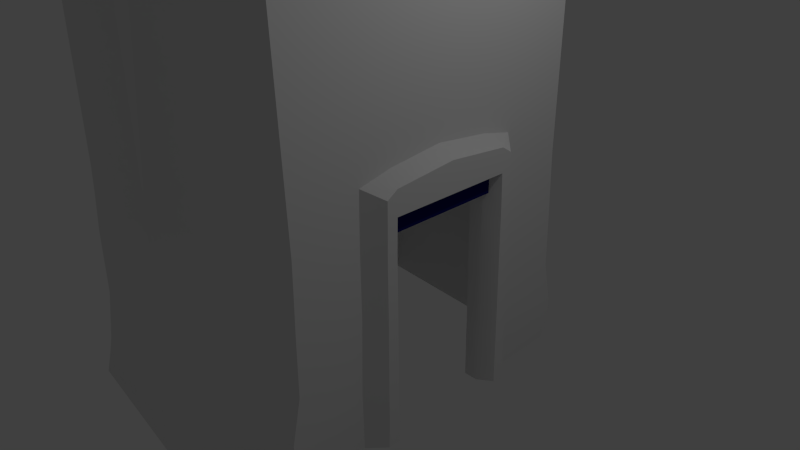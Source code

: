 # Source: Elevator.blend  (saved by Blender 2.72.0; exported with 4.5.12 LTS)
import bpy
from mathutils import Matrix  # noqa: F401  (used for matrix-valued properties, if any)

bpy.ops.wm.read_factory_settings(use_empty=True)
scene = bpy.context.scene
scene.name = 'Scene'

# ---- collections
col_collection_1 = bpy.data.collections.new('Collection 1'); scene.collection.children.link(col_collection_1)

# ---- materials (node trees are filled in below, after node groups)
mat_material_002 = bpy.data.materials.new('Material.002')
mat_material_002.alpha_threshold = 0.0
mat_material_002.use_transparent_shadow = False
mat_material_002.roughness = 0.5
mat_material_003 = bpy.data.materials.new('Material.003')
mat_material_003.alpha_threshold = 0.0
mat_material_003.use_transparent_shadow = False
mat_material_003.diffuse_color = (0.005571, 0.007627, 0.1237, 1.0)
mat_material_003.roughness = 0.5
mat_material_003.specular_intensity = 0.9167
mat_material = bpy.data.materials.new('Material')
mat_material.alpha_threshold = 0.0
mat_material.use_transparent_shadow = False
mat_material.roughness = 0.5
mat_material.line_color = (0.0, 0.0, 0.0, 1.0)
mat_material_001 = bpy.data.materials.new('Material.001')
mat_material_001.alpha_threshold = 0.0
mat_material_001.use_transparent_shadow = False
mat_material_001.diffuse_color = (0.005398, 0.004234, 0.2203, 1.0)
mat_material_001.roughness = 0.5

# ---- material node trees

# ---- world
world_world = bpy.data.worlds.new('World'); scene.world = world_world
world_world.color = (0.05088, 0.05088, 0.05088)
world_world.use_sun_shadow = False
world_world.sun_shadow_jitter_overblur = 0.0
world_world.cycles.sampling_method = 'MANUAL'
world_world.cycles.sample_map_resolution = 256

# ---- cameras
cam_camera = bpy.data.cameras.new('Camera')
cam_camera.clip_end = 100.0
cam_camera.lens = 35.0
cam_camera.sensor_width = 32.0
cam_camera.sensor_height = 18.0
cam_camera.ortho_scale = 7.314
cam_camera.dof.focus_distance = 0.0
cam_camera.dof.aperture_fstop = 128.0

# ---- lights
light_lamp = bpy.data.lights.new('Lamp', 'POINT')
light_lamp.transmission_factor = 0.0
light_lamp.cutoff_distance = 30.0
light_lamp.energy = 100.0
light_lamp.shadow_buffer_clip_start = 1.001
light_lamp.shadow_soft_size = 0.1
light_lamp.shadow_maximum_resolution = 0.006
light_lamp.use_absolute_resolution = True
light_lamp.cycles.use_multiple_importance_sampling = False

# ---- meshes
me_cube_002 = bpy.data.meshes.new('Cube.002')
me_cube_002.from_pydata([(-1.0, -1.0, -1.0), (-1.0, 1.0, -1.0), (1.0, 1.0, -1.0), (1.0, -1.0, -1.0), (-1.0, -1.0, 0.6563), (-1.0, 1.0, 0.6563), (1.0, 1.0, 0.6563), (1.0, -1.0, 0.6563), (-1.0, -0.3333, 0.6738), (-1.0, 0.3333, 0.6738), (-1.0, 0.3333, -1.0), (-1.0, -0.3333, -1.0), (1.0, 0.3333, 0.6738), (1.0, -0.3333, 0.6738), (1.0, -0.3333, -1.0), (1.0, 0.3333, -1.0)], [], [(9, 5, 1, 10), (5, 6, 2, 1), (13, 7, 3, 14), (7, 4, 0, 3), (10, 1, 2, 15), (12, 6, 5, 9), (4, 8, 11, 0), (8, 9, 10, 11), (6, 12, 15, 2), (12, 13, 14, 15), (0, 11, 14, 3), (11, 10, 15, 14), (7, 13, 8, 4), (13, 12, 9, 8)])
me_cube_002.polygons.foreach_set('material_index', [1, 1, 1, 1, 1, 1, 1, 1, 1, 1, 1, 1, 1, 1])
me_cube_002.materials.append(mat_material_002)
me_cube_002.materials.append(mat_material_003)
me_cube_002.use_remesh_preserve_volume = False
me_cube_002.use_remesh_preserve_attributes = False
me_cube_002.use_mirror_vertex_groups = False
me_cube_002.update()
me_cube = bpy.data.meshes.new('Cube')
me_cube.from_pydata([(1.112, 2.172, -1.745), (-2.45, 2.726, -1.723), (1.154, 2.283, 9.051), (-2.45, 2.417, 9.185), (0.9585, 0.7499, -1.275), (-2.951, 0.0, -1.723), (1.154, 0.0, 9.3), (-2.951, 0.0, 9.546), (0.3847, 2.594, -1.745), (-0.3847, 2.974, -1.745), (0.3847, 2.662, 9.164), (-0.3847, 2.766, 9.164), (0.9585, 0.7499, 0.1864), (0.9585, 0.7499, 1.059), (-0.3847, 0.0, 9.528), (0.3847, 0.0, 9.528), (-2.951, 0.9217, -1.723), (-2.951, 0.604, 9.546), (1.154, 0.7499, -1.745), (1.154, 0.6004, 9.3), (0.9585, 0.0, 1.059), (0.9585, 0.7499, -1.745), (0.3847, 0.8911, 9.528), (-0.3847, 0.8911, 9.528), (1.154, 2.235, -1.318), (1.154, 2.119, -0.5254), (1.154, 2.109, 0.2671), (-2.45, 2.654, -1.46), (-2.45, 2.512, -0.5669), (-2.45, 2.501, 0.3258), (1.154, 0.0, 1.059), (0.9221, 2.049, 0.1864), (0.9221, 2.049, -1.275), (-2.951, 0.0, 1.218), (-2.951, 0.0, 0.2349), (-2.951, 0.0, -1.411), (0.3847, 2.537, -1.298), (0.3847, 2.43, -0.4679), (0.3847, 2.43, 0.3618), (-0.3847, 2.981, -1.298), (-0.3847, 2.875, -0.4679), (-0.3847, 2.875, 0.3618), (-2.951, 0.7536, 1.218), (-2.951, 0.7536, 0.2349), (-2.951, 0.7731, -1.411), (1.154, 0.7499, 1.059), (1.154, 0.7499, 0.1864), (1.154, 0.7499, -1.275), (0.9221, 2.049, 1.059), (0.7876, 0.0, 1.059), (0.9221, 1.955, -1.745), (-1.877, 2.24, 0.1864), (-1.877, 2.24, -1.275), (-1.877, 2.24, 1.059), (-0.8185, 0.0, 1.059), (-1.877, 2.145, -1.745), (-2.101, 1.218, 0.1864), (-2.101, 1.218, -1.275), (-2.101, 1.218, 1.059), (-1.042, 0.0, 1.059), (-2.101, 1.218, -1.745), (-2.101, 0.0, 0.1864), (-2.101, 0.0, -1.275), (-2.101, 0.0, 1.059), (-1.042, 0.0, 1.059), (-2.101, 0.0, -1.745), (0.9221, 2.066, -0.9068), (0.9585, 0.7516, -0.9068), (1.154, 2.246, -1.118), (-2.45, 2.602, -1.235), (-2.951, 0.0, -0.9967), (0.3847, 2.549, -1.089), (-0.3847, 2.978, -1.089), (-2.951, 0.792, -0.9967), (1.154, 0.7516, -0.9068), (-1.877, 2.263, -0.9068), (-2.101, 1.236, -0.9068), (-2.101, 0.0, -0.9068), (-2.881, 1.203, -1.723), (-2.881, 1.258, 9.495), (1.154, 1.228, -1.745), (1.154, 1.236, 9.265), (0.3847, 1.078, 9.477), (-0.3847, 1.092, 9.477), (-2.881, 1.038, -1.418), (-2.881, 1.001, 0.122), (-2.881, 0.9996, 1.092), (1.154, 1.232, -1.281), (1.154, 1.199, 0.08617), (1.154, 1.197, 0.9474), (-2.881, 1.047, -1.03), (1.154, 1.235, -0.9366), (1.154, 2.096, 0.7799), (-2.45, 2.471, 0.8437), (0.3847, 2.416, 0.8759), (-0.3847, 2.838, 0.8759), (1.154, 0.0, 1.536), (-2.951, 0.0, 1.701), (-2.951, 0.7437, 1.701), (1.154, 0.7401, 1.536), (-2.881, 0.9869, 1.58), (1.154, 1.187, 1.43), (1.154, 2.089, 1.157), (-2.45, 2.455, 1.223), (0.3847, 2.408, 1.254), (-0.3847, 2.818, 1.254), (1.154, 0.0, 1.841), (-2.951, 0.0, 2.062), (-2.951, 0.7384, 2.062), (1.154, 0.7348, 1.758), (-2.881, 0.9801, 1.944), (1.154, 1.181, 1.654), (1.373, 0.8535, -1.717), (1.373, 0.8535, 0.8512), (1.373, 0.8535, 0.05211), (1.373, 0.8535, -1.286), (1.373, 0.855, -0.9491), (1.373, 1.026, -1.717), (1.373, 1.012, -1.292), (1.373, 0.9993, -0.03967), (1.373, 0.9981, 0.7491), (1.373, 1.013, -0.9763), (1.373, 0.0, 1.288), (1.373, 0.8445, 1.288), (1.373, 0.9886, 1.191), (1.373, 0.0, 1.699), (1.373, 0.8397, 1.616), (1.373, 0.9835, 1.521)], [], [(110, 79, 3, 103), (39, 9, 1, 27), (12, 13, 48, 31), (23, 17, 7, 14), (109, 19, 6, 106), (24, 0, 8, 36), (36, 8, 9, 39), (21, 4, 32, 50), (18, 47, 4, 21), (19, 22, 15, 6), (22, 23, 14, 15), (107, 7, 17, 108), (46, 45, 13, 12), (83, 79, 17, 23), (111, 81, 19, 109), (74, 46, 12, 67), (45, 30, 20, 13), (81, 82, 22, 19), (82, 83, 23, 22), (78, 84, 27, 1), (90, 85, 28, 69), (85, 86, 29, 28), (95, 41, 29, 93), (41, 40, 28, 29), (72, 39, 27, 69), (13, 20, 49, 48), (67, 12, 31, 66), (92, 26, 38, 94), (26, 25, 37, 38), (68, 24, 36, 71), (94, 38, 41, 95), (38, 37, 40, 41), (71, 36, 39, 72), (5, 35, 44, 16), (70, 34, 43, 73), (34, 33, 42, 43), (99, 45, 113, 123), (91, 88, 119, 121), (74, 47, 115, 116), (31, 48, 53, 51), (50, 32, 52, 55), (48, 49, 54, 53), (66, 31, 51, 75), (51, 53, 58, 56), (55, 52, 57, 60), (53, 54, 59, 58), (75, 51, 56, 76), (56, 58, 63, 61), (60, 57, 62, 65), (58, 59, 64, 63), (76, 56, 61, 77), (9, 8, 0, 80, 18, 21, 50, 55, 60, 65, 5, 1), (47, 74, 67, 4), (84, 90, 69, 27), (40, 72, 69, 28), (4, 67, 66, 32), (25, 68, 71, 37), (37, 71, 72, 40), (35, 70, 73, 44), (101, 111, 127, 124), (32, 66, 75, 52), (52, 75, 76, 57), (57, 76, 77, 62), (108, 17, 79, 110), (11, 3, 79, 83), (102, 2, 81, 111), (2, 10, 82, 81), (10, 11, 83, 82), (16, 44, 84, 78), (73, 43, 85, 90), (43, 42, 86, 85), (0, 24, 87, 80), (68, 25, 88, 91), (25, 26, 89, 88), (44, 73, 90, 84), (24, 68, 91, 87), (86, 100, 93, 29), (45, 99, 96, 30), (33, 97, 98, 42), (96, 99, 123, 122), (105, 95, 93, 103), (102, 92, 94, 104), (104, 94, 95, 105), (42, 98, 100, 86), (26, 92, 101, 89), (100, 110, 103, 93), (89, 101, 124, 120), (97, 107, 108, 98), (46, 74, 116, 114), (98, 108, 110, 100), (92, 102, 111, 101), (11, 105, 103, 3), (2, 102, 104, 10), (10, 104, 105, 11), (117, 118, 115, 112), (121, 119, 114, 116), (119, 120, 113, 114), (118, 121, 116, 115), (120, 124, 123, 113), (123, 126, 125, 122), (124, 127, 126, 123), (18, 80, 117, 112), (47, 18, 112, 115), (87, 91, 121, 118), (111, 109, 126, 127), (88, 89, 120, 119), (109, 106, 125, 126), (45, 46, 114, 113), (80, 87, 118, 117), (78, 1, 5, 16)])
me_cube.polygons.foreach_set('use_smooth', [True] * 110)
me_cube.materials.append(mat_material)
me_cube.materials.append(mat_material_001)
me_cube.use_remesh_preserve_volume = False
me_cube.use_remesh_preserve_attributes = False
me_cube.use_mirror_vertex_groups = False
me_cube.update()

# ---- objects
ob_cube_001 = bpy.data.objects.new('Cube.001', me_cube_002)
ob_cube = bpy.data.objects.new('Cube', me_cube)
ob_lamp = bpy.data.objects.new('Lamp', light_lamp)
ob_camera = bpy.data.objects.new('Camera', cam_camera)

# ---- transforms, parenting, visibility, modifiers, constraints
ob_cube_001.location = (1.193, 0.0, 1.187)
ob_cube_001.scale = (0.03891, 0.7728, 0.1751)
ob_cube_001.lineart.crease_threshold = 0.0
ob_cube.location = (0.0, 0.0, 0.0)
ob_cube.lock_rotations_4d = False
ob_cube.empty_display_type = 'ARROWS'
ob_cube.lineart.crease_threshold = 0.0
_m = ob_cube.modifiers.new('Mirror', 'MIRROR')
_m.use_axis = (False, True, False)
_m.use_clip = True
_m = ob_cube.modifiers.new('EdgeSplit', 'EDGE_SPLIT')
_m.split_angle = 0.5411
ob_lamp.location = (4.076, 1.005, 5.904)
ob_lamp.rotation_euler = (0.6503, 0.05522, 1.866)
ob_lamp.lock_rotations_4d = False
ob_lamp.empty_display_type = 'ARROWS'
ob_lamp.color = (0.0, 0.0, 0.0, 0.0)
ob_lamp.lineart.crease_threshold = 0.0
ob_camera.location = (7.481, -6.508, 5.344)
ob_camera.rotation_euler = (1.109, 0.01082, 0.8149)
ob_camera.lock_rotations_4d = False
ob_camera.empty_display_type = 'ARROWS'
ob_camera.color = (0.0, 0.0, 0.0, 0.0)
ob_camera.display_type = 'WIRE'
ob_camera.lineart.crease_threshold = 0.0

# ---- collection membership
col_collection_1.objects.link(ob_cube_001)
col_collection_1.objects.link(ob_cube)
col_collection_1.objects.link(ob_lamp)
col_collection_1.objects.link(ob_camera)

# ---- scene / render settings (as saved in the file)
scene.camera = ob_camera
scene.frame_start = 0; scene.frame_end = 30; scene.frame_set(30)
scene.render.engine = 'BLENDER_EEVEE_NEXT'
scene.render.resolution_percentage = 50
scene.render.dither_intensity = 0.0
scene.cycles.use_denoising = False
scene.cycles.samples = 10
scene.cycles.sampling_pattern = 'TABULATED_SOBOL'
scene.cycles.light_sampling_threshold = 0.0
scene.cycles.use_adaptive_sampling = False
scene.cycles.use_light_tree = False
scene.cycles.blur_glossy = 0.0
scene.cycles.pixel_filter_type = 'GAUSSIAN'
scene.cycles.sample_clamp_indirect = 0.0
scene.view_settings.view_transform = 'Standard'
bpy.context.view_layer.update()
